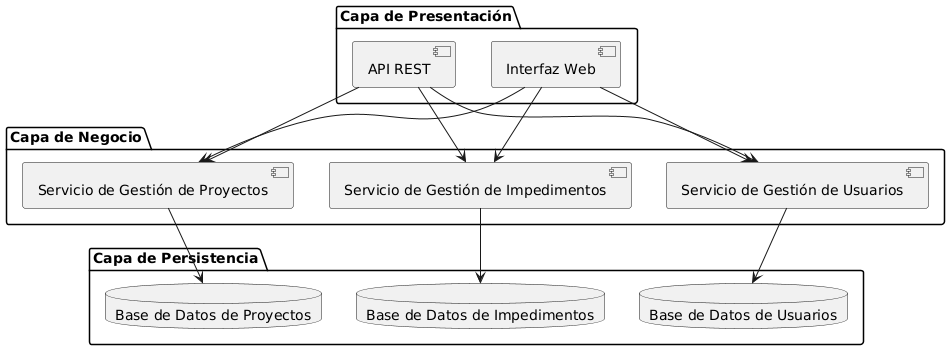

The diagram above was rendered by PlantUML. Its source (embedded in the PNG):
@startuml
package "Capa de Presentación" {
    [Interfaz Web]
    [API REST]
}

package "Capa de Negocio" {
    [Servicio de Gestión de Impedimentos] as ServicioImpedimentos
    [Servicio de Gestión de Proyectos] as ServicioProyectos
    [Servicio de Gestión de Usuarios] as ServicioUsuarios
}

package "Capa de Persistencia" {
    database "Base de Datos de Proyectos" as BDProyectos
    database "Base de Datos de Impedimentos" as BDImpedimentos
    database "Base de Datos de Usuarios" as BDUsuarios
}

[Interfaz Web] --> ServicioImpedimentos
[Interfaz Web] --> ServicioProyectos
[Interfaz Web] --> ServicioUsuarios

[API REST] --> ServicioImpedimentos
[API REST] --> ServicioProyectos
[API REST] --> ServicioUsuarios

ServicioImpedimentos --> BDImpedimentos
ServicioProyectos --> BDProyectos
ServicioUsuarios --> BDUsuarios
@enduml